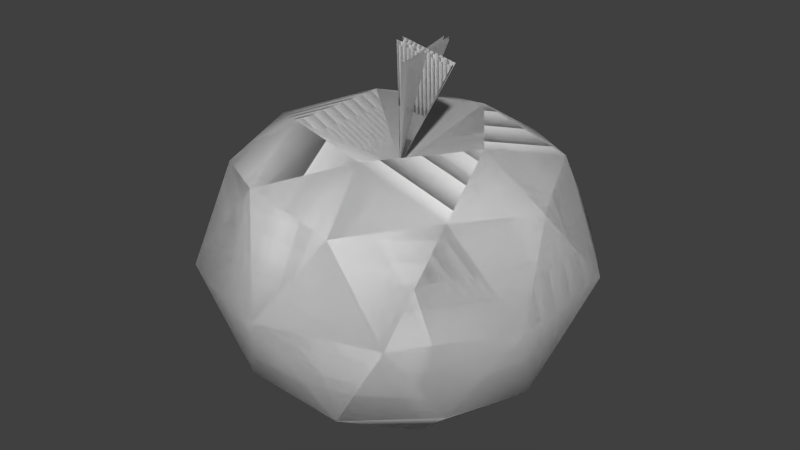 # Source: apples.blend  (saved by Blender 2.79.0; exported with 4.5.12 LTS)
import bpy
from mathutils import Matrix  # noqa: F401  (used for matrix-valued properties, if any)

bpy.ops.wm.read_factory_settings(use_empty=True)
scene = bpy.context.scene
scene.name = 'Scene'

# ---- collections
col_collection_1 = bpy.data.collections.new('Collection 1'); scene.collection.children.link(col_collection_1)

# ---- materials (node trees are filled in below, after node groups)
mat_appletree = bpy.data.materials.new('AppleTree')
mat_appletree.alpha_threshold = 0.0
mat_appletree.use_transparent_shadow = False
mat_appletree.specular_color = (0.0, 0.0, 0.0)
mat_appletree.roughness = 0.5

# ---- material node trees

# ---- world
world_world = bpy.data.worlds.new('World'); scene.world = world_world
world_world.color = (0.05088, 0.05088, 0.05088)
world_world.use_sun_shadow = False
world_world.sun_shadow_jitter_overblur = 0.0
world_world.cycles.sampling_method = 'NONE'
world_world.cycles.sample_map_resolution = 256

# ---- meshes
me_darkredtreeapplemesh = bpy.data.meshes.new('DarkRedTreeAppleMesh')
me_darkredtreeapplemesh.from_pydata([(0.0, 0.0, 0.1234), (0.311, 0.0, 0.1215), (0.09612, 0.2958, 0.1215), (-0.2516, 0.1828, 0.1215), (-0.2516, -0.1828, 0.1215), (0.09612, -0.2958, 0.1215), (0.2533, 0.184, -0.2133), (-0.09674, 0.2977, -0.2133), (-0.313, 0.0, -0.2133), (-0.09674, -0.2977, -0.2133), (0.2533, -0.184, -0.2133), (0.0, 0.0, -0.2982), (0.184, 0.0, 0.2025), (0.05686, 0.175, 0.2025), (-0.1489, 0.1082, 0.2025), (-0.1489, -0.1082, 0.2025), (0.05686, -0.175, 0.2025), (0.2393, 0.1739, 0.149), (-0.09142, 0.2813, 0.149), (-0.2958, 0.0, 0.149), (-0.09142, -0.2813, 0.149), (0.2393, -0.1739, 0.149), (0.3597, 0.1169, -0.03176), (0.0, 0.3782, -0.03176), (-0.3597, 0.1169, -0.03176), (-0.2223, -0.306, -0.03176), (0.2223, -0.306, -0.03176), (0.3597, -0.1169, -0.03176), (0.2223, 0.306, -0.03176), (-0.2223, 0.306, -0.03176), (-0.3597, -0.1169, -0.03176), (0.0, -0.3782, -0.03176), (0.092, 0.2832, -0.2407), (-0.2409, 0.175, -0.2407), (-0.2409, -0.175, -0.2407), (0.092, -0.2832, -0.2407), (0.2977, 0.0, -0.2407), (0.1198, 0.08707, -0.361), (-0.04578, 0.1409, -0.361), (-0.1481, 0.0, -0.361), (-0.04578, -0.1409, -0.361), (0.1198, -0.08707, -0.361), (0.001504, 0.005524, 0.361), (0.1157, 0.005524, 0.3381), (-0.004194, -0.004021, 0.3561), (0.1186, -0.004021, 0.3418), (0.05365, 0.05399, 0.361), (0.05365, -0.06019, 0.3381), (0.06254, 0.05731, 0.3561), (0.06254, -0.06544, 0.3418)], [], [(0, 12, 13), (12, 1, 17), (12, 17, 13), (13, 17, 2), (0, 13, 14), (13, 2, 18), (13, 18, 14), (14, 18, 3), (0, 14, 15), (14, 3, 19), (14, 19, 15), (15, 19, 4), (0, 15, 16), (15, 4, 20), (15, 20, 16), (16, 20, 5), (0, 16, 12), (16, 5, 21), (16, 21, 12), (12, 21, 1), (1, 27, 22), (27, 10, 36), (27, 36, 22), (22, 36, 6), (2, 28, 23), (28, 6, 32), (28, 32, 23), (23, 32, 7), (3, 29, 24), (29, 7, 33), (29, 33, 24), (24, 33, 8), (4, 30, 25), (30, 8, 34), (30, 34, 25), (25, 34, 9), (5, 31, 26), (31, 9, 35), (31, 35, 26), (26, 35, 10), (6, 28, 22), (28, 2, 17), (28, 17, 22), (22, 17, 1), (7, 29, 23), (29, 3, 18), (29, 18, 23), (23, 18, 2), (8, 30, 24), (30, 4, 19), (30, 19, 24), (24, 19, 3), (9, 31, 25), (31, 5, 20), (31, 20, 25), (25, 20, 4), (10, 27, 26), (27, 1, 21), (27, 21, 26), (26, 21, 5), (11, 38, 37), (38, 7, 32), (38, 32, 37), (37, 32, 6), (11, 39, 38), (39, 8, 33), (39, 33, 38), (38, 33, 7), (11, 40, 39), (40, 9, 34), (40, 34, 39), (39, 34, 8), (11, 41, 40), (41, 10, 35), (41, 35, 40), (40, 35, 9), (11, 37, 41), (37, 6, 36), (37, 36, 41), (41, 36, 10), (43, 0, 42), (44, 0, 45), (47, 0, 46), (48, 0, 49)])
me_darkredtreeapplemesh.polygons.foreach_set('use_smooth', [1, 1, 1, 1, 1, 1, 1, 1, 1, 1, 1, 1, 1, 1, 1, 1, 1, 1, 1, 1, 1, 1, 1, 1, 1, 1, 1, 1, 1, 1, 1, 1, 1, 1, 1, 1, 1, 1, 1, 1, 1, 1, 1, 1, 1, 1, 1, 1, 1, 1, 1, 1, 1, 1, 1, 1, 1, 1, 1, 1, 1, 1, 1, 1, 1, 1, 1, 1, 1, 1, 1, 1, 1, 1, 1, 1, 1, 1, 1, 1, 0, 0, 0, 0])
_uv = me_darkredtreeapplemesh.uv_layers.new(name='DarkRedTreeApple-UV0')
_uv.uv.foreach_set('vector', [0.5354, 0.18, 0.5198, 0.1599, 0.5498, 0.1592, 0.5198, 0.1599, 0.5071, 0.1401, 0.5323, 0.1435, 0.5198, 0.1599, 0.5323, 0.1435, 0.5498, 0.1592, 0.5498, 0.1592, 0.5323, 0.1435, 0.5563, 0.1422, 0.5878, 0.1783, 0.5705, 0.1597, 0.5996, 0.1561, 0.5705, 0.1597, 0.5563, 0.1422, 0.5819, 0.1414, 0.5705, 0.1597, 0.5819, 0.1414, 0.5996, 0.1561, 0.5996, 0.1561, 0.5819, 0.1414, 0.6064, 0.1366, 0.4166, 0.1771, 0.3932, 0.1668, 0.4171, 0.1535, 0.3932, 0.1668, 0.3759, 0.1571, 0.3951, 0.1458, 0.3932, 0.1668, 0.3951, 0.1458, 0.4171, 0.1535, 0.4171, 0.1535, 0.3951, 0.1458, 0.415, 0.1374, 0.4444, 0.1733, 0.4272, 0.1548, 0.4556, 0.1517, 0.4272, 0.1548, 0.415, 0.1374, 0.4378, 0.1371, 0.4272, 0.1548, 0.4378, 0.1371, 0.4556, 0.1517, 0.4556, 0.1517, 0.4378, 0.1371, 0.4599, 0.1354, 0.4851, 0.176, 0.4706, 0.1552, 0.5001, 0.156, 0.4706, 0.1552, 0.4599, 0.1354, 0.4837, 0.1393, 0.4706, 0.1552, 0.4837, 0.1393, 0.5001, 0.156, 0.5001, 0.156, 0.4837, 0.1393, 0.5071, 0.1401, 0.5071, 0.1401, 0.4931, 0.1182, 0.5169, 0.1208, 0.4931, 0.1182, 0.479, 0.09371, 0.5026, 0.09401, 0.4931, 0.1182, 0.5026, 0.09401, 0.5169, 0.1208, 0.5169, 0.1208, 0.5026, 0.09401, 0.527, 0.09853, 0.5563, 0.1422, 0.5412, 0.1225, 0.5653, 0.1218, 0.5412, 0.1225, 0.527, 0.09853, 0.5497, 0.09736, 0.5412, 0.1225, 0.5497, 0.09736, 0.5653, 0.1218, 0.5653, 0.1218, 0.5497, 0.09736, 0.5736, 0.09884, 0.6064, 0.1366, 0.5912, 0.119, 0.6183, 0.1127, 0.5912, 0.119, 0.5736, 0.09884, 0.5952, 0.0927, 0.5912, 0.119, 0.5952, 0.0927, 0.6183, 0.1127, 0.6183, 0.1127, 0.5952, 0.0927, 0.6169, 0.08552, 0.415, 0.1374, 0.3963, 0.1219, 0.4216, 0.1168, 0.3963, 0.1219, 0.3784, 0.1035, 0.4025, 0.09566, 0.3963, 0.1219, 0.4025, 0.09566, 0.4216, 0.1168, 0.4216, 0.1168, 0.4025, 0.09566, 0.4288, 0.09313, 0.4599, 0.1354, 0.4453, 0.1148, 0.4694, 0.116, 0.4453, 0.1148, 0.4288, 0.09313, 0.453, 0.09049, 0.4453, 0.1148, 0.453, 0.09049, 0.4694, 0.116, 0.4694, 0.116, 0.453, 0.09049, 0.479, 0.09371, 0.527, 0.09853, 0.5412, 0.1225, 0.5169, 0.1208, 0.5412, 0.1225, 0.5563, 0.1422, 0.5323, 0.1435, 0.5412, 0.1225, 0.5323, 0.1435, 0.5169, 0.1208, 0.5169, 0.1208, 0.5323, 0.1435, 0.5071, 0.1401, 0.5736, 0.09884, 0.5912, 0.119, 0.5653, 0.1218, 0.5912, 0.119, 0.6064, 0.1366, 0.5819, 0.1414, 0.5912, 0.119, 0.5819, 0.1414, 0.5653, 0.1218, 0.5653, 0.1218, 0.5819, 0.1414, 0.5563, 0.1422, 0.3784, 0.1035, 0.3963, 0.1219, 0.3709, 0.1324, 0.3963, 0.1219, 0.415, 0.1374, 0.3951, 0.1458, 0.3963, 0.1219, 0.3951, 0.1458, 0.3709, 0.1324, 0.3709, 0.1324, 0.3951, 0.1458, 0.3759, 0.1571, 0.4288, 0.09313, 0.4453, 0.1148, 0.4216, 0.1168, 0.4453, 0.1148, 0.4599, 0.1354, 0.4378, 0.1371, 0.4453, 0.1148, 0.4378, 0.1371, 0.4216, 0.1168, 0.4216, 0.1168, 0.4378, 0.1371, 0.415, 0.1374, 0.479, 0.09371, 0.4931, 0.1182, 0.4694, 0.116, 0.4931, 0.1182, 0.5071, 0.1401, 0.4837, 0.1393, 0.4931, 0.1182, 0.4837, 0.1393, 0.4694, 0.116, 0.4694, 0.116, 0.4837, 0.1393, 0.4599, 0.1354, 0.5463, 0.05755, 0.5586, 0.07348, 0.5346, 0.07394, 0.5586, 0.07348, 0.5736, 0.09884, 0.5497, 0.09736, 0.5586, 0.07348, 0.5497, 0.09736, 0.5346, 0.07394, 0.5346, 0.07394, 0.5497, 0.09736, 0.527, 0.09853, 0.5797, 0.05505, 0.5962, 0.06674, 0.5743, 0.07361, 0.5962, 0.06674, 0.6169, 0.08552, 0.5952, 0.0927, 0.5962, 0.06674, 0.5952, 0.0927, 0.5743, 0.07361, 0.5743, 0.07361, 0.5952, 0.0927, 0.5736, 0.09884, 0.3927, 0.05613, 0.4078, 0.07007, 0.3839, 0.07469, 0.4078, 0.07007, 0.4288, 0.09313, 0.4025, 0.09566, 0.4078, 0.07007, 0.4025, 0.09566, 0.3839, 0.07469, 0.3839, 0.07469, 0.4025, 0.09566, 0.3784, 0.1035, 0.4486, 0.05085, 0.4615, 0.06694, 0.4362, 0.06763, 0.4615, 0.06694, 0.479, 0.09371, 0.453, 0.09049, 0.4615, 0.06694, 0.453, 0.09049, 0.4362, 0.06763, 0.4362, 0.06763, 0.453, 0.09049, 0.4288, 0.09313, 0.5021, 0.05409, 0.5132, 0.07111, 0.4884, 0.06962, 0.5132, 0.07111, 0.527, 0.09853, 0.5026, 0.09401, 0.5132, 0.07111, 0.5026, 0.09401, 0.4884, 0.06962, 0.4884, 0.06962, 0.5026, 0.09401, 0.479, 0.09371, 0.5983, 0.1781, 0.6192, 0.1394, 0.6194, 0.1814, 0.6194, 0.1814, 0.6192, 0.1394, 0.5983, 0.1781, 0.5983, 0.1781, 0.6192, 0.1394, 0.6194, 0.1814, 0.6194, 0.1814, 0.6192, 0.1394, 0.5983, 0.1781])
me_darkredtreeapplemesh.materials.append(mat_appletree)
me_darkredtreeapplemesh.use_remesh_preserve_volume = False
me_darkredtreeapplemesh.use_remesh_preserve_attributes = False
me_darkredtreeapplemesh.use_mirror_vertex_groups = False
me_darkredtreeapplemesh.update()
me_brightredtreeapplemesh = bpy.data.meshes.new('BrightRedTreeAppleMesh')
me_brightredtreeapplemesh.from_pydata([(0.0, 0.0, 0.1234), (0.184, 0.0, 0.2025), (0.05686, 0.175, 0.2025), (0.311, 0.0, 0.1215), (0.2393, 0.1739, 0.149), (0.09612, 0.2958, 0.1215), (-0.1489, 0.1082, 0.2025), (-0.09142, 0.2813, 0.149), (-0.2516, 0.1828, 0.1215), (-0.1489, -0.1082, 0.2025), (-0.2958, 0.0, 0.149), (-0.2516, -0.1828, 0.1215), (0.05686, -0.175, 0.2025), (-0.09142, -0.2813, 0.149), (0.09612, -0.2958, 0.1215), (0.2393, -0.1739, 0.149), (0.3597, -0.1169, -0.03176), (0.3597, 0.1169, -0.03176), (0.2533, -0.184, -0.2133), (0.2977, 0.0, -0.2407), (0.2533, 0.184, -0.2133), (0.2223, 0.306, -0.03176), (0.0, 0.3782, -0.03176), (0.092, 0.2832, -0.2407), (-0.09674, 0.2977, -0.2133), (-0.2223, 0.306, -0.03176), (-0.3597, 0.1169, -0.03176), (-0.2409, 0.175, -0.2407), (-0.313, 0.0, -0.2133), (-0.3597, -0.1169, -0.03176), (-0.2223, -0.306, -0.03176), (-0.2409, -0.175, -0.2407), (-0.09674, -0.2977, -0.2133), (0.0, -0.3782, -0.03176), (0.2223, -0.306, -0.03176), (0.092, -0.2832, -0.2407), (0.0, 0.0, -0.2982), (-0.04578, 0.1409, -0.361), (0.1198, 0.08707, -0.361), (-0.1481, 0.0, -0.361), (-0.04578, -0.1409, -0.361), (0.1198, -0.08707, -0.361), (0.001504, 0.005585, 0.361), (0.1157, 0.005585, 0.3381), (-0.004194, -0.003292, 0.3561), (0.1186, -0.003292, 0.3418), (0.06336, 0.05555, 0.361), (0.06336, -0.05863, 0.3381), (0.05518, 0.0586, 0.3561), (0.05518, -0.06414, 0.3418)], [], [(0, 1, 2), (1, 3, 4), (1, 4, 2), (2, 4, 5), (0, 2, 6), (2, 5, 7), (2, 7, 6), (6, 7, 8), (0, 6, 9), (6, 8, 10), (6, 10, 9), (9, 10, 11), (0, 9, 12), (9, 11, 13), (9, 13, 12), (12, 13, 14), (0, 12, 1), (12, 14, 15), (12, 15, 1), (1, 15, 3), (3, 16, 17), (16, 18, 19), (16, 19, 17), (17, 19, 20), (5, 21, 22), (21, 20, 23), (21, 23, 22), (22, 23, 24), (8, 25, 26), (25, 24, 27), (25, 27, 26), (26, 27, 28), (11, 29, 30), (29, 28, 31), (29, 31, 30), (30, 31, 32), (14, 33, 34), (33, 32, 35), (33, 35, 34), (34, 35, 18), (20, 21, 17), (21, 5, 4), (21, 4, 17), (17, 4, 3), (24, 25, 22), (25, 8, 7), (25, 7, 22), (22, 7, 5), (28, 29, 26), (29, 11, 10), (29, 10, 26), (26, 10, 8), (32, 33, 30), (33, 14, 13), (33, 13, 30), (30, 13, 11), (18, 16, 34), (16, 3, 15), (16, 15, 34), (34, 15, 14), (36, 37, 38), (37, 24, 23), (37, 23, 38), (38, 23, 20), (36, 39, 37), (39, 28, 27), (39, 27, 37), (37, 27, 24), (36, 40, 39), (40, 32, 31), (40, 31, 39), (39, 31, 28), (36, 41, 40), (41, 18, 35), (41, 35, 40), (40, 35, 32), (36, 38, 41), (38, 20, 19), (38, 19, 41), (41, 19, 18), (43, 0, 42), (44, 0, 45), (47, 0, 46), (48, 0, 49)])
me_brightredtreeapplemesh.polygons.foreach_set('use_smooth', [1, 1, 1, 1, 1, 1, 1, 1, 1, 1, 1, 1, 1, 1, 1, 1, 1, 1, 1, 1, 1, 1, 1, 1, 1, 1, 1, 1, 1, 1, 1, 1, 1, 1, 1, 1, 1, 1, 1, 1, 1, 1, 1, 1, 1, 1, 1, 1, 1, 1, 1, 1, 1, 1, 1, 1, 1, 1, 1, 1, 1, 1, 1, 1, 1, 1, 1, 1, 1, 1, 1, 1, 1, 1, 1, 1, 1, 1, 1, 1, 0, 0, 0, 0])
_uv = me_brightredtreeapplemesh.uv_layers.new(name='BrightRedTreeApple-UV0')
_uv.uv.foreach_set('vector', [0.4549, 0.1727, 0.4705, 0.1925, 0.4406, 0.1931, 0.4705, 0.1925, 0.4832, 0.2119, 0.4581, 0.2085, 0.4705, 0.1925, 0.4581, 0.2085, 0.4406, 0.1931, 0.4406, 0.1931, 0.4581, 0.2085, 0.4341, 0.2098, 0.4027, 0.1744, 0.4199, 0.1926, 0.3909, 0.1961, 0.4199, 0.1926, 0.4341, 0.2098, 0.4087, 0.2106, 0.4199, 0.1926, 0.4087, 0.2106, 0.3909, 0.1961, 0.3909, 0.1961, 0.4087, 0.2106, 0.3842, 0.2153, 0.5733, 0.1756, 0.5967, 0.1857, 0.5728, 0.1987, 0.5967, 0.1857, 0.6139, 0.1952, 0.5948, 0.2062, 0.5967, 0.1857, 0.5948, 0.2062, 0.5728, 0.1987, 0.5728, 0.1987, 0.5948, 0.2062, 0.575, 0.2145, 0.5456, 0.1794, 0.5628, 0.1974, 0.5344, 0.2005, 0.5628, 0.1974, 0.575, 0.2145, 0.5522, 0.2147, 0.5628, 0.1974, 0.5522, 0.2147, 0.5344, 0.2005, 0.5344, 0.2005, 0.5522, 0.2147, 0.5302, 0.2164, 0.5051, 0.1767, 0.5195, 0.197, 0.4901, 0.1963, 0.5195, 0.197, 0.5302, 0.2164, 0.5065, 0.2125, 0.5195, 0.197, 0.5065, 0.2125, 0.4901, 0.1963, 0.4901, 0.1963, 0.5065, 0.2125, 0.4832, 0.2119, 0.4832, 0.2119, 0.4971, 0.2332, 0.4734, 0.2307, 0.4971, 0.2332, 0.5112, 0.2572, 0.4877, 0.2569, 0.4971, 0.2332, 0.4877, 0.2569, 0.4734, 0.2307, 0.4734, 0.2307, 0.4877, 0.2569, 0.4633, 0.2525, 0.4341, 0.2098, 0.4492, 0.229, 0.4251, 0.2297, 0.4492, 0.229, 0.4633, 0.2525, 0.4407, 0.2536, 0.4492, 0.229, 0.4407, 0.2536, 0.4251, 0.2297, 0.4251, 0.2297, 0.4407, 0.2536, 0.4169, 0.2522, 0.3842, 0.2153, 0.3993, 0.2324, 0.3723, 0.2386, 0.3993, 0.2324, 0.4169, 0.2522, 0.3954, 0.2582, 0.3993, 0.2324, 0.3954, 0.2582, 0.3723, 0.2386, 0.3723, 0.2386, 0.3954, 0.2582, 0.3737, 0.2652, 0.575, 0.2145, 0.5936, 0.2296, 0.5684, 0.2346, 0.5936, 0.2296, 0.6114, 0.2476, 0.5874, 0.2553, 0.5936, 0.2296, 0.5874, 0.2553, 0.5684, 0.2346, 0.5684, 0.2346, 0.5874, 0.2553, 0.5612, 0.2578, 0.5302, 0.2164, 0.5447, 0.2366, 0.5207, 0.2353, 0.5447, 0.2366, 0.5612, 0.2578, 0.5371, 0.2603, 0.5447, 0.2366, 0.5371, 0.2603, 0.5207, 0.2353, 0.5207, 0.2353, 0.5371, 0.2603, 0.5112, 0.2572, 0.4633, 0.2525, 0.4492, 0.229, 0.4734, 0.2307, 0.4492, 0.229, 0.4341, 0.2098, 0.4581, 0.2085, 0.4492, 0.229, 0.4581, 0.2085, 0.4734, 0.2307, 0.4734, 0.2307, 0.4581, 0.2085, 0.4832, 0.2119, 0.4169, 0.2522, 0.3993, 0.2324, 0.4251, 0.2297, 0.3993, 0.2324, 0.3842, 0.2153, 0.4087, 0.2106, 0.3993, 0.2324, 0.4087, 0.2106, 0.4251, 0.2297, 0.4251, 0.2297, 0.4087, 0.2106, 0.4341, 0.2098, 0.6114, 0.2476, 0.5936, 0.2296, 0.6189, 0.2193, 0.5936, 0.2296, 0.575, 0.2145, 0.5948, 0.2062, 0.5936, 0.2296, 0.5948, 0.2062, 0.6189, 0.2193, 0.6189, 0.2193, 0.5948, 0.2062, 0.6139, 0.1952, 0.5612, 0.2578, 0.5447, 0.2366, 0.5684, 0.2346, 0.5447, 0.2366, 0.5302, 0.2164, 0.5522, 0.2147, 0.5447, 0.2366, 0.5522, 0.2147, 0.5684, 0.2346, 0.5684, 0.2346, 0.5522, 0.2147, 0.575, 0.2145, 0.5112, 0.2572, 0.4971, 0.2332, 0.5207, 0.2353, 0.4971, 0.2332, 0.4832, 0.2119, 0.5065, 0.2125, 0.4971, 0.2332, 0.5065, 0.2125, 0.5207, 0.2353, 0.5207, 0.2353, 0.5065, 0.2125, 0.5302, 0.2164, 0.4441, 0.2926, 0.4318, 0.277, 0.4557, 0.2765, 0.4318, 0.277, 0.4169, 0.2522, 0.4407, 0.2536, 0.4318, 0.277, 0.4407, 0.2536, 0.4557, 0.2765, 0.4557, 0.2765, 0.4407, 0.2536, 0.4633, 0.2525, 0.4108, 0.295, 0.3944, 0.2836, 0.4162, 0.2769, 0.3944, 0.2836, 0.3737, 0.2652, 0.3954, 0.2582, 0.3944, 0.2836, 0.3954, 0.2582, 0.4162, 0.2769, 0.4162, 0.2769, 0.3954, 0.2582, 0.4169, 0.2522, 0.5972, 0.2939, 0.5821, 0.2803, 0.6059, 0.2758, 0.5821, 0.2803, 0.5612, 0.2578, 0.5874, 0.2553, 0.5821, 0.2803, 0.5874, 0.2553, 0.6059, 0.2758, 0.6059, 0.2758, 0.5874, 0.2553, 0.6114, 0.2476, 0.5415, 0.2991, 0.5286, 0.2834, 0.5538, 0.2827, 0.5286, 0.2834, 0.5112, 0.2572, 0.5371, 0.2603, 0.5286, 0.2834, 0.5371, 0.2603, 0.5538, 0.2827, 0.5538, 0.2827, 0.5371, 0.2603, 0.5612, 0.2578, 0.4882, 0.296, 0.477, 0.2793, 0.5018, 0.2808, 0.477, 0.2793, 0.4633, 0.2525, 0.4877, 0.2569, 0.477, 0.2793, 0.4877, 0.2569, 0.5018, 0.2808, 0.5018, 0.2808, 0.4877, 0.2569, 0.5112, 0.2572, 0.3944, 0.1749, 0.3737, 0.2131, 0.3735, 0.1716, 0.3735, 0.1716, 0.3737, 0.2131, 0.3944, 0.1749, 0.3944, 0.1749, 0.3737, 0.2131, 0.3735, 0.1716, 0.3735, 0.1716, 0.3737, 0.2131, 0.3944, 0.1749])
me_brightredtreeapplemesh.materials.append(mat_appletree)
me_brightredtreeapplemesh.use_remesh_preserve_volume = False
me_brightredtreeapplemesh.use_remesh_preserve_attributes = False
me_brightredtreeapplemesh.use_mirror_vertex_groups = False
me_brightredtreeapplemesh.update()
me_brightgreentreeapplemesh = bpy.data.meshes.new('BrightGreenTreeAppleMesh')
me_brightgreentreeapplemesh.from_pydata([(0.0, 0.0, 0.1234), (0.184, 0.0, 0.2025), (0.05686, 0.175, 0.2025), (0.311, 0.0, 0.1215), (0.2393, 0.1739, 0.149), (0.09612, 0.2958, 0.1215), (-0.1489, 0.1082, 0.2025), (-0.09142, 0.2813, 0.149), (-0.2516, 0.1828, 0.1215), (-0.1489, -0.1082, 0.2025), (-0.2958, 0.0, 0.149), (-0.2516, -0.1828, 0.1215), (0.05686, -0.175, 0.2025), (-0.09142, -0.2813, 0.149), (0.09612, -0.2958, 0.1215), (0.2393, -0.1739, 0.149), (0.3597, -0.1169, -0.03176), (0.3597, 0.1169, -0.03176), (0.2533, -0.184, -0.2133), (0.2977, 0.0, -0.2407), (0.2533, 0.184, -0.2133), (0.2223, 0.306, -0.03176), (0.0, 0.3782, -0.03176), (0.092, 0.2832, -0.2407), (-0.09674, 0.2977, -0.2133), (-0.2223, 0.306, -0.03176), (-0.3597, 0.1169, -0.03176), (-0.2409, 0.175, -0.2407), (-0.3131, 0.0, -0.2133), (-0.3597, -0.1169, -0.03176), (-0.2223, -0.306, -0.03176), (-0.2409, -0.175, -0.2407), (-0.09674, -0.2977, -0.2133), (0.0, -0.3782, -0.03176), (0.2223, -0.306, -0.03176), (0.092, -0.2832, -0.2407), (0.0, 0.0, -0.2982), (-0.04578, 0.1409, -0.361), (0.1198, 0.08707, -0.361), (-0.1481, 0.0, -0.361), (-0.04578, -0.1409, -0.361), (0.1198, -0.08707, -0.361), (0.001504, 0.005585, 0.361), (0.1157, 0.005585, 0.3381), (-0.004194, -0.003292, 0.3561), (0.1186, -0.003292, 0.3418), (0.06336, 0.05555, 0.361), (0.06336, -0.05863, 0.3381), (0.05518, 0.0586, 0.3561), (0.05518, -0.06414, 0.3418)], [], [(0, 1, 2), (1, 3, 4), (1, 4, 2), (2, 4, 5), (0, 2, 6), (2, 5, 7), (2, 7, 6), (6, 7, 8), (0, 6, 9), (6, 8, 10), (6, 10, 9), (9, 10, 11), (0, 9, 12), (9, 11, 13), (9, 13, 12), (12, 13, 14), (0, 12, 1), (12, 14, 15), (12, 15, 1), (1, 15, 3), (3, 16, 17), (16, 18, 19), (16, 19, 17), (17, 19, 20), (5, 21, 22), (21, 20, 23), (21, 23, 22), (22, 23, 24), (8, 25, 26), (25, 24, 27), (25, 27, 26), (26, 27, 28), (11, 29, 30), (29, 28, 31), (29, 31, 30), (30, 31, 32), (14, 33, 34), (33, 32, 35), (33, 35, 34), (34, 35, 18), (20, 21, 17), (21, 5, 4), (21, 4, 17), (17, 4, 3), (24, 25, 22), (25, 8, 7), (25, 7, 22), (22, 7, 5), (28, 29, 26), (29, 11, 10), (29, 10, 26), (26, 10, 8), (32, 33, 30), (33, 14, 13), (33, 13, 30), (30, 13, 11), (18, 16, 34), (16, 3, 15), (16, 15, 34), (34, 15, 14), (36, 37, 38), (37, 24, 23), (37, 23, 38), (38, 23, 20), (36, 39, 37), (39, 28, 27), (39, 27, 37), (37, 27, 24), (36, 40, 39), (40, 32, 31), (40, 31, 39), (39, 31, 28), (36, 41, 40), (41, 18, 35), (41, 35, 40), (40, 35, 32), (36, 38, 41), (38, 20, 19), (38, 19, 41), (41, 19, 18), (43, 0, 42), (44, 0, 45), (47, 0, 46), (48, 0, 49)])
me_brightgreentreeapplemesh.polygons.foreach_set('use_smooth', [1, 1, 1, 1, 1, 1, 1, 1, 1, 1, 1, 1, 1, 1, 1, 1, 1, 1, 1, 1, 1, 1, 1, 1, 1, 1, 1, 1, 1, 1, 1, 1, 1, 1, 1, 1, 1, 1, 1, 1, 1, 1, 1, 1, 1, 1, 1, 1, 1, 1, 1, 1, 1, 1, 1, 1, 1, 1, 1, 1, 1, 1, 1, 1, 1, 1, 1, 1, 1, 1, 1, 1, 1, 1, 1, 1, 1, 1, 1, 1, 0, 0, 0, 0])
_uv = me_brightgreentreeapplemesh.uv_layers.new(name='BrightGreenTreeApple-UV0')
_uv.uv.foreach_set('vector', [0.4549, 0.4228, 0.4705, 0.4425, 0.4406, 0.4432, 0.4705, 0.4425, 0.4832, 0.4619, 0.4581, 0.4585, 0.4705, 0.4425, 0.4581, 0.4585, 0.4406, 0.4432, 0.4406, 0.4432, 0.4581, 0.4585, 0.4341, 0.4599, 0.4027, 0.4245, 0.4199, 0.4427, 0.3909, 0.4462, 0.4199, 0.4427, 0.4341, 0.4599, 0.4087, 0.4606, 0.4199, 0.4427, 0.4087, 0.4606, 0.3909, 0.4462, 0.3909, 0.4462, 0.4087, 0.4606, 0.3842, 0.4653, 0.5733, 0.4257, 0.5967, 0.4358, 0.5728, 0.4488, 0.5967, 0.4358, 0.6139, 0.4452, 0.5948, 0.4563, 0.5967, 0.4358, 0.5948, 0.4563, 0.5728, 0.4488, 0.5728, 0.4488, 0.5948, 0.4563, 0.575, 0.4646, 0.5456, 0.4294, 0.5628, 0.4475, 0.5344, 0.4506, 0.5628, 0.4475, 0.575, 0.4646, 0.5522, 0.4648, 0.5628, 0.4475, 0.5522, 0.4648, 0.5344, 0.4506, 0.5344, 0.4506, 0.5522, 0.4648, 0.5302, 0.4664, 0.5051, 0.4268, 0.5195, 0.4471, 0.4901, 0.4463, 0.5195, 0.4471, 0.5302, 0.4664, 0.5065, 0.4626, 0.5195, 0.4471, 0.5065, 0.4626, 0.4901, 0.4463, 0.4901, 0.4463, 0.5065, 0.4626, 0.4832, 0.4619, 0.4832, 0.4619, 0.4971, 0.4833, 0.4734, 0.4808, 0.4971, 0.4833, 0.5112, 0.5073, 0.4877, 0.507, 0.4971, 0.4833, 0.4877, 0.507, 0.4734, 0.4808, 0.4734, 0.4808, 0.4877, 0.507, 0.4633, 0.5026, 0.4341, 0.4599, 0.4492, 0.4791, 0.4251, 0.4798, 0.4492, 0.4791, 0.4633, 0.5026, 0.4407, 0.5037, 0.4492, 0.4791, 0.4407, 0.5037, 0.4251, 0.4798, 0.4251, 0.4798, 0.4407, 0.5037, 0.4169, 0.5023, 0.3842, 0.4653, 0.3993, 0.4825, 0.3723, 0.4887, 0.3993, 0.4825, 0.4169, 0.5023, 0.3954, 0.5083, 0.3993, 0.4825, 0.3954, 0.5083, 0.3723, 0.4887, 0.3723, 0.4887, 0.3954, 0.5083, 0.3737, 0.5153, 0.575, 0.4646, 0.5936, 0.4797, 0.5684, 0.4847, 0.5936, 0.4797, 0.6114, 0.4977, 0.5874, 0.5054, 0.5936, 0.4797, 0.5874, 0.5054, 0.5684, 0.4847, 0.5684, 0.4847, 0.5874, 0.5054, 0.5612, 0.5078, 0.5302, 0.4664, 0.5447, 0.4866, 0.5207, 0.4854, 0.5447, 0.4866, 0.5612, 0.5078, 0.5371, 0.5104, 0.5447, 0.4866, 0.5371, 0.5104, 0.5207, 0.4854, 0.5207, 0.4854, 0.5371, 0.5104, 0.5112, 0.5073, 0.4633, 0.5026, 0.4492, 0.4791, 0.4734, 0.4808, 0.4492, 0.4791, 0.4341, 0.4599, 0.4581, 0.4585, 0.4492, 0.4791, 0.4581, 0.4585, 0.4734, 0.4808, 0.4734, 0.4808, 0.4581, 0.4585, 0.4832, 0.4619, 0.4169, 0.5023, 0.3993, 0.4825, 0.4251, 0.4798, 0.3993, 0.4825, 0.3842, 0.4653, 0.4087, 0.4606, 0.3993, 0.4825, 0.4087, 0.4606, 0.4251, 0.4798, 0.4251, 0.4798, 0.4087, 0.4606, 0.4341, 0.4599, 0.6114, 0.4977, 0.5936, 0.4797, 0.6189, 0.4694, 0.5936, 0.4797, 0.575, 0.4646, 0.5948, 0.4563, 0.5936, 0.4797, 0.5948, 0.4563, 0.6189, 0.4694, 0.6189, 0.4694, 0.5948, 0.4563, 0.6139, 0.4452, 0.5612, 0.5078, 0.5447, 0.4866, 0.5684, 0.4847, 0.5447, 0.4866, 0.5302, 0.4664, 0.5522, 0.4648, 0.5447, 0.4866, 0.5522, 0.4648, 0.5684, 0.4847, 0.5684, 0.4847, 0.5522, 0.4648, 0.575, 0.4646, 0.5112, 0.5073, 0.4971, 0.4833, 0.5207, 0.4854, 0.4971, 0.4833, 0.4832, 0.4619, 0.5065, 0.4626, 0.4971, 0.4833, 0.5065, 0.4626, 0.5207, 0.4854, 0.5207, 0.4854, 0.5065, 0.4626, 0.5302, 0.4664, 0.4441, 0.5426, 0.4318, 0.5271, 0.4557, 0.5266, 0.4318, 0.5271, 0.4169, 0.5023, 0.4407, 0.5037, 0.4318, 0.5271, 0.4407, 0.5037, 0.4557, 0.5266, 0.4557, 0.5266, 0.4407, 0.5037, 0.4633, 0.5026, 0.4108, 0.5451, 0.3944, 0.5337, 0.4162, 0.5269, 0.3944, 0.5337, 0.3737, 0.5153, 0.3954, 0.5083, 0.3944, 0.5337, 0.3954, 0.5083, 0.4162, 0.5269, 0.4162, 0.5269, 0.3954, 0.5083, 0.4169, 0.5023, 0.5972, 0.544, 0.5821, 0.5304, 0.6059, 0.5259, 0.5821, 0.5304, 0.5612, 0.5078, 0.5874, 0.5054, 0.5821, 0.5304, 0.5874, 0.5054, 0.6059, 0.5259, 0.6059, 0.5259, 0.5874, 0.5054, 0.6114, 0.4977, 0.5415, 0.5492, 0.5286, 0.5335, 0.5538, 0.5328, 0.5286, 0.5335, 0.5112, 0.5073, 0.5371, 0.5104, 0.5286, 0.5335, 0.5371, 0.5104, 0.5538, 0.5328, 0.5538, 0.5328, 0.5371, 0.5104, 0.5612, 0.5078, 0.4882, 0.546, 0.477, 0.5294, 0.5018, 0.5308, 0.477, 0.5294, 0.4633, 0.5026, 0.4877, 0.507, 0.477, 0.5294, 0.4877, 0.507, 0.5018, 0.5308, 0.5018, 0.5308, 0.4877, 0.507, 0.5112, 0.5073, 0.3944, 0.425, 0.3737, 0.4632, 0.3735, 0.4217, 0.3735, 0.4217, 0.3737, 0.4632, 0.3944, 0.425, 0.3944, 0.425, 0.3737, 0.4632, 0.3735, 0.4217, 0.3735, 0.4217, 0.3737, 0.4632, 0.3944, 0.425])
me_brightgreentreeapplemesh.materials.append(mat_appletree)
me_brightgreentreeapplemesh.use_remesh_preserve_volume = False
me_brightgreentreeapplemesh.use_remesh_preserve_attributes = False
me_brightgreentreeapplemesh.use_mirror_vertex_groups = False
me_brightgreentreeapplemesh.update()
me_darkgreentreeapplemesh = bpy.data.meshes.new('DarkGreenTreeAppleMesh')
me_darkgreentreeapplemesh.from_pydata([(0.0, 0.0, 0.1234), (0.311, 0.0, 0.1215), (0.09612, 0.2958, 0.1215), (-0.2516, 0.1828, 0.1215), (-0.2516, -0.1828, 0.1215), (0.09612, -0.2958, 0.1215), (0.2533, 0.184, -0.2133), (-0.09674, 0.2977, -0.2133), (-0.3131, 0.0, -0.2133), (-0.09674, -0.2977, -0.2133), (0.2533, -0.184, -0.2133), (0.0, 0.0, -0.2982), (0.184, 0.0, 0.2025), (0.05686, 0.175, 0.2025), (-0.1489, 0.1082, 0.2025), (-0.1489, -0.1082, 0.2025), (0.05686, -0.175, 0.2025), (0.2393, 0.1739, 0.149), (-0.09142, 0.2813, 0.149), (-0.2958, 0.0, 0.149), (-0.09142, -0.2813, 0.149), (0.2393, -0.1739, 0.149), (0.3597, 0.1169, -0.03176), (0.0, 0.3782, -0.03176), (-0.3597, 0.1169, -0.03176), (-0.2223, -0.306, -0.03176), (0.2223, -0.306, -0.03176), (0.3597, -0.1169, -0.03176), (0.2223, 0.306, -0.03176), (-0.2223, 0.306, -0.03176), (-0.3597, -0.1169, -0.03176), (0.0, -0.3782, -0.03176), (0.092, 0.2832, -0.2407), (-0.2409, 0.175, -0.2407), (-0.2409, -0.175, -0.2407), (0.092, -0.2832, -0.2407), (0.2977, 0.0, -0.2407), (0.1198, 0.08707, -0.361), (-0.04578, 0.1409, -0.361), (-0.1481, 0.0, -0.361), (-0.04578, -0.1409, -0.361), (0.1198, -0.08707, -0.361), (0.001504, 0.005524, 0.361), (0.1157, 0.005524, 0.3381), (-0.004194, -0.004021, 0.3561), (0.1186, -0.004021, 0.3418), (0.05365, 0.05399, 0.361), (0.05365, -0.06019, 0.3381), (0.06254, 0.05731, 0.3561), (0.06254, -0.06544, 0.3418)], [], [(0, 12, 13), (12, 1, 17), (12, 17, 13), (13, 17, 2), (0, 13, 14), (13, 2, 18), (13, 18, 14), (14, 18, 3), (0, 14, 15), (14, 3, 19), (14, 19, 15), (15, 19, 4), (0, 15, 16), (15, 4, 20), (15, 20, 16), (16, 20, 5), (0, 16, 12), (16, 5, 21), (16, 21, 12), (12, 21, 1), (1, 27, 22), (27, 10, 36), (27, 36, 22), (22, 36, 6), (2, 28, 23), (28, 6, 32), (28, 32, 23), (23, 32, 7), (3, 29, 24), (29, 7, 33), (29, 33, 24), (24, 33, 8), (4, 30, 25), (30, 8, 34), (30, 34, 25), (25, 34, 9), (5, 31, 26), (31, 9, 35), (31, 35, 26), (26, 35, 10), (6, 28, 22), (28, 2, 17), (28, 17, 22), (22, 17, 1), (7, 29, 23), (29, 3, 18), (29, 18, 23), (23, 18, 2), (8, 30, 24), (30, 4, 19), (30, 19, 24), (24, 19, 3), (9, 31, 25), (31, 5, 20), (31, 20, 25), (25, 20, 4), (10, 27, 26), (27, 1, 21), (27, 21, 26), (26, 21, 5), (11, 38, 37), (38, 7, 32), (38, 32, 37), (37, 32, 6), (11, 39, 38), (39, 8, 33), (39, 33, 38), (38, 33, 7), (11, 40, 39), (40, 9, 34), (40, 34, 39), (39, 34, 8), (11, 41, 40), (41, 10, 35), (41, 35, 40), (40, 35, 9), (11, 37, 41), (37, 6, 36), (37, 36, 41), (41, 36, 10), (43, 0, 42), (44, 0, 45), (47, 0, 46), (48, 0, 49)])
me_darkgreentreeapplemesh.polygons.foreach_set('use_smooth', [1, 1, 1, 1, 1, 1, 1, 1, 1, 1, 1, 1, 1, 1, 1, 1, 1, 1, 1, 1, 1, 1, 1, 1, 1, 1, 1, 1, 1, 1, 1, 1, 1, 1, 1, 1, 1, 1, 1, 1, 1, 1, 1, 1, 1, 1, 1, 1, 1, 1, 1, 1, 1, 1, 1, 1, 1, 1, 1, 1, 1, 1, 1, 1, 1, 1, 1, 1, 1, 1, 1, 1, 1, 1, 1, 1, 1, 1, 1, 1, 0, 0, 0, 0])
_uv = me_darkgreentreeapplemesh.uv_layers.new(name='DarkGreenTreeApple-UV0')
_uv.uv.foreach_set('vector', [0.5354, 0.4291, 0.5198, 0.4089, 0.5498, 0.4083, 0.5198, 0.4089, 0.5071, 0.3891, 0.5323, 0.3926, 0.5198, 0.4089, 0.5323, 0.3926, 0.5498, 0.4083, 0.5498, 0.4083, 0.5323, 0.3926, 0.5563, 0.3912, 0.5878, 0.4273, 0.5705, 0.4088, 0.5996, 0.4052, 0.5705, 0.4088, 0.5563, 0.3912, 0.5819, 0.3904, 0.5705, 0.4088, 0.5819, 0.3904, 0.5996, 0.4052, 0.5996, 0.4052, 0.5819, 0.3904, 0.6064, 0.3856, 0.4166, 0.4261, 0.3932, 0.4158, 0.4171, 0.4025, 0.3932, 0.4158, 0.3759, 0.4061, 0.3951, 0.3948, 0.3932, 0.4158, 0.3951, 0.3948, 0.4171, 0.4025, 0.4171, 0.4025, 0.3951, 0.3948, 0.415, 0.3864, 0.4444, 0.4223, 0.4272, 0.4039, 0.4556, 0.4007, 0.4272, 0.4039, 0.415, 0.3864, 0.4378, 0.3862, 0.4272, 0.4039, 0.4378, 0.3862, 0.4556, 0.4007, 0.4556, 0.4007, 0.4378, 0.3862, 0.4599, 0.3845, 0.4851, 0.425, 0.4706, 0.4043, 0.5001, 0.405, 0.4706, 0.4043, 0.4599, 0.3845, 0.4837, 0.3884, 0.4706, 0.4043, 0.4837, 0.3884, 0.5001, 0.405, 0.5001, 0.405, 0.4837, 0.3884, 0.5071, 0.3891, 0.5071, 0.3891, 0.4931, 0.3673, 0.5169, 0.3698, 0.4931, 0.3673, 0.479, 0.3427, 0.5026, 0.343, 0.4931, 0.3673, 0.5026, 0.343, 0.5169, 0.3698, 0.5169, 0.3698, 0.5026, 0.343, 0.527, 0.3475, 0.5563, 0.3912, 0.5412, 0.3715, 0.5653, 0.3708, 0.5412, 0.3715, 0.527, 0.3475, 0.5497, 0.3464, 0.5412, 0.3715, 0.5497, 0.3464, 0.5653, 0.3708, 0.5653, 0.3708, 0.5497, 0.3464, 0.5736, 0.3479, 0.6064, 0.3856, 0.5912, 0.368, 0.6183, 0.3617, 0.5912, 0.368, 0.5736, 0.3479, 0.5952, 0.3417, 0.5912, 0.368, 0.5952, 0.3417, 0.6183, 0.3617, 0.6183, 0.3617, 0.5952, 0.3417, 0.6169, 0.3345, 0.415, 0.3864, 0.3963, 0.3709, 0.4216, 0.3658, 0.3963, 0.3709, 0.3784, 0.3525, 0.4025, 0.3447, 0.3963, 0.3709, 0.4025, 0.3447, 0.4216, 0.3658, 0.4216, 0.3658, 0.4025, 0.3447, 0.4288, 0.3421, 0.4599, 0.3845, 0.4453, 0.3638, 0.4694, 0.3651, 0.4453, 0.3638, 0.4288, 0.3421, 0.453, 0.3395, 0.4453, 0.3638, 0.453, 0.3395, 0.4694, 0.3651, 0.4694, 0.3651, 0.453, 0.3395, 0.479, 0.3427, 0.527, 0.3475, 0.5412, 0.3715, 0.5169, 0.3698, 0.5412, 0.3715, 0.5563, 0.3912, 0.5323, 0.3926, 0.5412, 0.3715, 0.5323, 0.3926, 0.5169, 0.3698, 0.5169, 0.3698, 0.5323, 0.3926, 0.5071, 0.3891, 0.5736, 0.3479, 0.5912, 0.368, 0.5653, 0.3708, 0.5912, 0.368, 0.6064, 0.3856, 0.5819, 0.3904, 0.5912, 0.368, 0.5819, 0.3904, 0.5653, 0.3708, 0.5653, 0.3708, 0.5819, 0.3904, 0.5563, 0.3912, 0.3784, 0.3525, 0.3963, 0.3709, 0.3709, 0.3815, 0.3963, 0.3709, 0.415, 0.3864, 0.3951, 0.3948, 0.3963, 0.3709, 0.3951, 0.3948, 0.3709, 0.3815, 0.3709, 0.3815, 0.3951, 0.3948, 0.3759, 0.4061, 0.4288, 0.3421, 0.4453, 0.3638, 0.4216, 0.3658, 0.4453, 0.3638, 0.4599, 0.3845, 0.4378, 0.3862, 0.4453, 0.3638, 0.4378, 0.3862, 0.4216, 0.3658, 0.4216, 0.3658, 0.4378, 0.3862, 0.415, 0.3864, 0.479, 0.3427, 0.4931, 0.3673, 0.4694, 0.3651, 0.4931, 0.3673, 0.5071, 0.3891, 0.4837, 0.3884, 0.4931, 0.3673, 0.4837, 0.3884, 0.4694, 0.3651, 0.4694, 0.3651, 0.4837, 0.3884, 0.4599, 0.3845, 0.5463, 0.3066, 0.5586, 0.3225, 0.5346, 0.323, 0.5586, 0.3225, 0.5736, 0.3479, 0.5497, 0.3464, 0.5586, 0.3225, 0.5497, 0.3464, 0.5346, 0.323, 0.5346, 0.323, 0.5497, 0.3464, 0.527, 0.3475, 0.5797, 0.3041, 0.5962, 0.3158, 0.5743, 0.3226, 0.5962, 0.3158, 0.6169, 0.3345, 0.5952, 0.3417, 0.5962, 0.3158, 0.5952, 0.3417, 0.5743, 0.3226, 0.5743, 0.3226, 0.5952, 0.3417, 0.5736, 0.3479, 0.3927, 0.3052, 0.4078, 0.3191, 0.3839, 0.3237, 0.4078, 0.3191, 0.4288, 0.3421, 0.4025, 0.3447, 0.4078, 0.3191, 0.4025, 0.3447, 0.3839, 0.3237, 0.3839, 0.3237, 0.4025, 0.3447, 0.3784, 0.3525, 0.4486, 0.2999, 0.4615, 0.316, 0.4362, 0.3167, 0.4615, 0.316, 0.479, 0.3427, 0.453, 0.3395, 0.4615, 0.316, 0.453, 0.3395, 0.4362, 0.3167, 0.4362, 0.3167, 0.453, 0.3395, 0.4288, 0.3421, 0.5021, 0.3031, 0.5132, 0.3201, 0.4884, 0.3186, 0.5132, 0.3201, 0.527, 0.3475, 0.5026, 0.343, 0.5132, 0.3201, 0.5026, 0.343, 0.4884, 0.3186, 0.4884, 0.3186, 0.5026, 0.343, 0.479, 0.3427, 0.5983, 0.4271, 0.6192, 0.3884, 0.6194, 0.4304, 0.6194, 0.4304, 0.6192, 0.3884, 0.5983, 0.4271, 0.5983, 0.4271, 0.6192, 0.3884, 0.6194, 0.4304, 0.6194, 0.4304, 0.6192, 0.3884, 0.5983, 0.4271])
me_darkgreentreeapplemesh.materials.append(mat_appletree)
me_darkgreentreeapplemesh.use_remesh_preserve_volume = False
me_darkgreentreeapplemesh.use_remesh_preserve_attributes = False
me_darkgreentreeapplemesh.use_mirror_vertex_groups = False
me_darkgreentreeapplemesh.update()

# ---- objects
ob_darkredtreeapple = bpy.data.objects.new('DarkRedTreeApple', me_darkredtreeapplemesh)
ob_brightredtreeapple = bpy.data.objects.new('BrightRedTreeApple', me_brightredtreeapplemesh)
ob_brightgreentreeapple = bpy.data.objects.new('BrightGreenTreeApple', me_brightgreentreeapplemesh)
ob_darkgreentreeapple = bpy.data.objects.new('DarkGreenTreeApple', me_darkgreentreeapplemesh)

# ---- transforms, parenting, visibility, modifiers, constraints
ob_darkredtreeapple.location = (0.0, 0.0, 0.0)
ob_darkredtreeapple.rotation_euler = (-2.384e-07, -0.0, 0.0)
ob_darkredtreeapple.lineart.crease_threshold = 0.0
ob_brightredtreeapple.location = (0.0, 0.0, 0.0)
ob_brightredtreeapple.rotation_euler = (-2.384e-07, -0.0, 0.0)
ob_brightredtreeapple.lineart.crease_threshold = 0.0
ob_brightgreentreeapple.location = (0.0, 0.0, 0.0)
ob_brightgreentreeapple.rotation_euler = (-2.384e-07, -0.0, 0.0)
ob_brightgreentreeapple.lineart.crease_threshold = 0.0
ob_darkgreentreeapple.location = (0.0, 0.0, 0.0)
ob_darkgreentreeapple.rotation_euler = (-2.384e-07, -0.0, 0.0)
ob_darkgreentreeapple.lineart.crease_threshold = 0.0

# ---- collection membership
col_collection_1.objects.link(ob_darkredtreeapple)
col_collection_1.objects.link(ob_brightredtreeapple)
col_collection_1.objects.link(ob_brightgreentreeapple)
col_collection_1.objects.link(ob_darkgreentreeapple)

# ---- scene / render settings (as saved in the file)
scene.frame_start = 1; scene.frame_end = 250; scene.frame_set(1)
scene.render.engine = 'BLENDER_EEVEE_NEXT'
scene.render.image_settings.color_mode = 'RGB'
scene.render.image_settings.compression = 90
scene.render.resolution_percentage = 50
scene.render.dither_intensity = 0.0
scene.render.bake_margin = 2
scene.render.bake_bias = 0.0
scene.cycles.use_denoising = False
scene.cycles.samples = 10
scene.cycles.sampling_pattern = 'TABULATED_SOBOL'
scene.cycles.light_sampling_threshold = 0.0
scene.cycles.use_adaptive_sampling = False
scene.cycles.use_light_tree = False
scene.cycles.blur_glossy = 0.0
scene.cycles.volume_bounces = 1
scene.cycles.pixel_filter_type = 'GAUSSIAN'
scene.cycles.sample_clamp_indirect = 0.0
scene.view_settings.view_transform = 'Standard'
scene.unit_settings.scale_length = 0.0254
bpy.context.view_layer.update()

# ---- added for rendering (the .blend has no active camera and no usable light): camera, sun
cam_auto = bpy.data.cameras.new('AutoCamera')
cam_auto.lens = 50.0
cam_auto.sensor_width = 36.0
cam_auto.clip_end = 1000.0
ob_auto_camera = bpy.data.objects.new('AutoCamera', cam_auto)
scene.collection.objects.link(ob_auto_camera)
ob_auto_camera.location = (1.17435, -1.40922, 0.939482)
ob_auto_camera.rotation_euler = (1.09748, -7.21219e-08, 0.694738)
scene.camera = ob_auto_camera
light_auto_sun = bpy.data.lights.new('AutoSun', 'SUN')
light_auto_sun.energy = 3.0
light_auto_sun.angle = 0.0523599
ob_auto_sun = bpy.data.objects.new('AutoSun', light_auto_sun)
scene.collection.objects.link(ob_auto_sun)
ob_auto_sun.rotation_euler = (0.872665, 0.174533, 0.523599)
bpy.context.view_layer.update()
